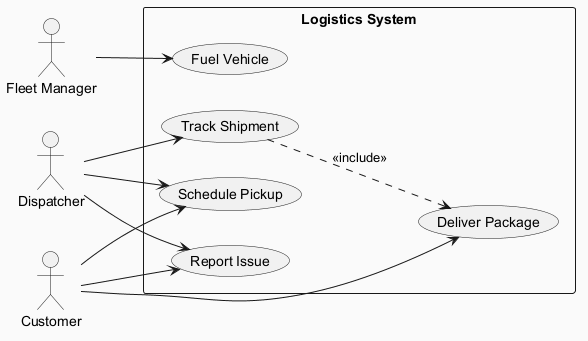

The diagram above was rendered by PlantUML. Its source (embedded in the PNG):
@startuml
skinparam backgroundColor #FAFAFA
skinparam classBackgroundColor #FFF3E0
skinparam classBorderColor #E65100
left to right direction
actor "Fleet Manager" as FM
actor "Dispatcher" as D
actor "Customer" as C
rectangle "Logistics System" {
  usecase "Schedule Pickup" as UC_SchedulePickup
  usecase "Report Issue" as UC_ReportIssue
  usecase "Deliver Package" as UC_DeliverPackage
  usecase "Fuel Vehicle" as UC_FuelVehicle
  usecase "Track Shipment" as UC_TrackShipment
}
FM --> UC_FuelVehicle
D --> UC_ReportIssue
D --> UC_SchedulePickup
D --> UC_TrackShipment
C --> UC_DeliverPackage
C --> UC_ReportIssue
C --> UC_SchedulePickup
UC_TrackShipment ..> UC_DeliverPackage : <<include>>
@enduml